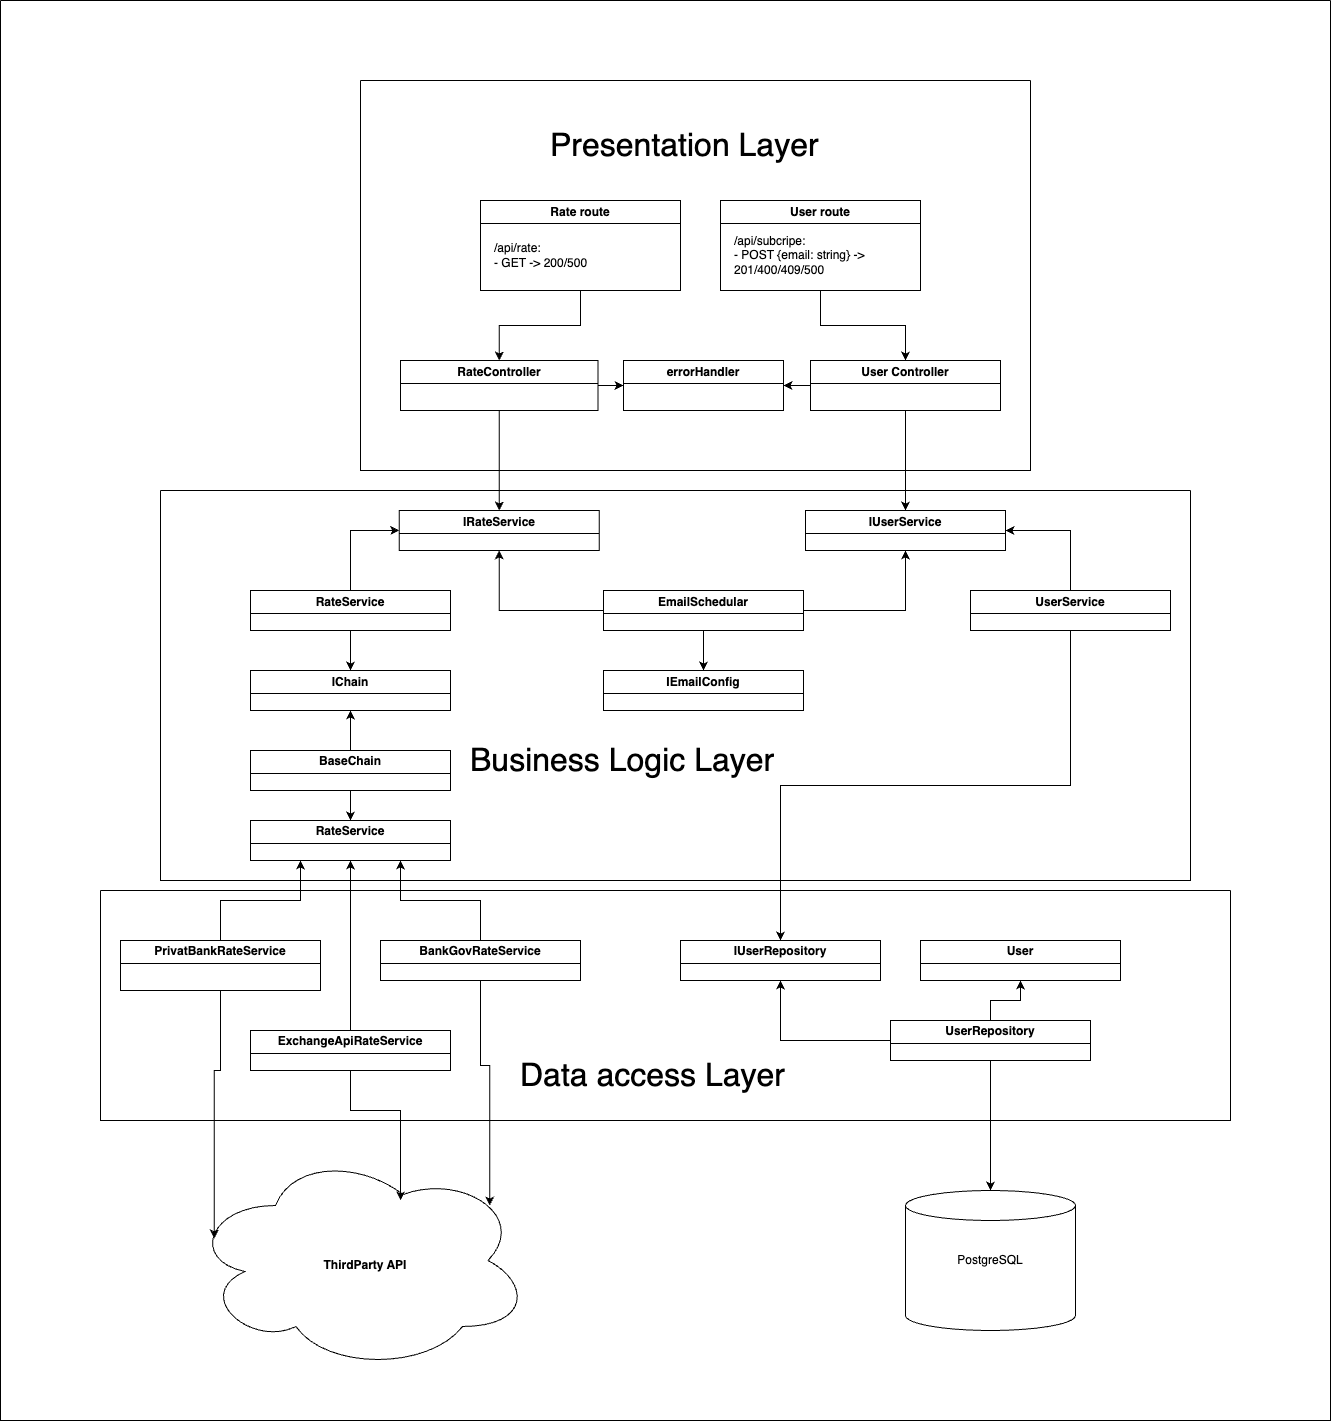

The diagram above was exported from draw.io. Its source (the exported page's mxGraphModel, read from the mxfile embedded in the PNG):
<mxGraphModel dx="2110" dy="2025" grid="1" gridSize="10" guides="1" tooltips="1" connect="1" arrows="1" fold="1" page="1" pageScale="1" pageWidth="827" pageHeight="1169" background="#ffffff" math="0" shadow="0">
  <root>
    <mxCell id="0" />
    <mxCell id="1" parent="0" />
    <mxCell id="inEL0w9v8nGHvgCSKXsM-46" style="edgeStyle=orthogonalEdgeStyle;rounded=0;orthogonalLoop=1;jettySize=auto;html=1;exitX=0.5;exitY=1;exitDx=0;exitDy=0;entryX=0.5;entryY=0;entryDx=0;entryDy=0;" edge="1" parent="1" source="inEL0w9v8nGHvgCSKXsM-38" target="inEL0w9v8nGHvgCSKXsM-42">
      <mxGeometry relative="1" as="geometry" />
    </mxCell>
    <mxCell id="inEL0w9v8nGHvgCSKXsM-38" value="Rate route" style="swimlane;whiteSpace=wrap;html=1;" vertex="1" parent="1">
      <mxGeometry x="270" y="10" width="200" height="90" as="geometry" />
    </mxCell>
    <mxCell id="inEL0w9v8nGHvgCSKXsM-53" value="&lt;div&gt;&lt;span style=&quot;background-color: initial;&quot;&gt;/api/rate:&lt;/span&gt;&lt;br&gt;&lt;/div&gt;&lt;div&gt;- GET&lt;span style=&quot;background-color: initial;&quot;&gt;&amp;nbsp;-&amp;gt; 200/500&lt;/span&gt;&lt;/div&gt;" style="text;html=1;align=left;verticalAlign=middle;whiteSpace=wrap;rounded=0;" vertex="1" parent="inEL0w9v8nGHvgCSKXsM-38">
      <mxGeometry x="12.5" y="30" width="175" height="50" as="geometry" />
    </mxCell>
    <mxCell id="inEL0w9v8nGHvgCSKXsM-60" style="edgeStyle=orthogonalEdgeStyle;rounded=0;orthogonalLoop=1;jettySize=auto;html=1;exitX=0.5;exitY=1;exitDx=0;exitDy=0;entryX=0.5;entryY=0;entryDx=0;entryDy=0;" edge="1" parent="1" source="inEL0w9v8nGHvgCSKXsM-39" target="inEL0w9v8nGHvgCSKXsM-44">
      <mxGeometry relative="1" as="geometry" />
    </mxCell>
    <mxCell id="inEL0w9v8nGHvgCSKXsM-39" value="User route" style="swimlane;whiteSpace=wrap;html=1;" vertex="1" parent="1">
      <mxGeometry x="510" y="10" width="200" height="90" as="geometry" />
    </mxCell>
    <mxCell id="inEL0w9v8nGHvgCSKXsM-41" value="&lt;div&gt;&lt;span style=&quot;background-color: initial;&quot;&gt;/api/subcripe:&lt;/span&gt;&lt;br&gt;&lt;/div&gt;&lt;div&gt;- POST&amp;nbsp;&lt;span style=&quot;background-color: initial;&quot;&gt;{email: string} -&amp;gt; 201/400/409/500&lt;/span&gt;&lt;/div&gt;" style="text;html=1;align=left;verticalAlign=middle;whiteSpace=wrap;rounded=0;" vertex="1" parent="inEL0w9v8nGHvgCSKXsM-39">
      <mxGeometry x="12.5" y="30" width="175" height="50" as="geometry" />
    </mxCell>
    <mxCell id="inEL0w9v8nGHvgCSKXsM-51" style="edgeStyle=orthogonalEdgeStyle;rounded=0;orthogonalLoop=1;jettySize=auto;html=1;exitX=0.5;exitY=1;exitDx=0;exitDy=0;entryX=0.5;entryY=0;entryDx=0;entryDy=0;" edge="1" parent="1" source="inEL0w9v8nGHvgCSKXsM-42" target="inEL0w9v8nGHvgCSKXsM-47">
      <mxGeometry relative="1" as="geometry" />
    </mxCell>
    <mxCell id="inEL0w9v8nGHvgCSKXsM-55" style="edgeStyle=orthogonalEdgeStyle;rounded=0;orthogonalLoop=1;jettySize=auto;html=1;entryX=0;entryY=0.5;entryDx=0;entryDy=0;" edge="1" parent="1" source="inEL0w9v8nGHvgCSKXsM-42" target="inEL0w9v8nGHvgCSKXsM-54">
      <mxGeometry relative="1" as="geometry" />
    </mxCell>
    <mxCell id="inEL0w9v8nGHvgCSKXsM-42" value="RateController" style="swimlane;whiteSpace=wrap;html=1;" vertex="1" parent="1">
      <mxGeometry x="190" y="170" width="197.5" height="50" as="geometry" />
    </mxCell>
    <mxCell id="inEL0w9v8nGHvgCSKXsM-56" style="edgeStyle=orthogonalEdgeStyle;rounded=0;orthogonalLoop=1;jettySize=auto;html=1;exitX=0;exitY=0.5;exitDx=0;exitDy=0;entryX=1;entryY=0.5;entryDx=0;entryDy=0;" edge="1" parent="1" source="inEL0w9v8nGHvgCSKXsM-44" target="inEL0w9v8nGHvgCSKXsM-54">
      <mxGeometry relative="1" as="geometry" />
    </mxCell>
    <mxCell id="inEL0w9v8nGHvgCSKXsM-86" style="edgeStyle=orthogonalEdgeStyle;rounded=0;orthogonalLoop=1;jettySize=auto;html=1;exitX=0.5;exitY=1;exitDx=0;exitDy=0;" edge="1" parent="1" source="inEL0w9v8nGHvgCSKXsM-44" target="inEL0w9v8nGHvgCSKXsM-83">
      <mxGeometry relative="1" as="geometry" />
    </mxCell>
    <mxCell id="inEL0w9v8nGHvgCSKXsM-44" value="User Controller" style="swimlane;whiteSpace=wrap;html=1;" vertex="1" parent="1">
      <mxGeometry x="600" y="170" width="190" height="50" as="geometry" />
    </mxCell>
    <mxCell id="inEL0w9v8nGHvgCSKXsM-47" value="IRateService" style="swimlane;whiteSpace=wrap;html=1;" vertex="1" parent="1">
      <mxGeometry x="188.75" y="320" width="200" height="40" as="geometry" />
    </mxCell>
    <mxCell id="inEL0w9v8nGHvgCSKXsM-52" style="edgeStyle=orthogonalEdgeStyle;rounded=0;orthogonalLoop=1;jettySize=auto;html=1;entryX=0;entryY=0.5;entryDx=0;entryDy=0;" edge="1" parent="1" source="inEL0w9v8nGHvgCSKXsM-50" target="inEL0w9v8nGHvgCSKXsM-47">
      <mxGeometry relative="1" as="geometry" />
    </mxCell>
    <mxCell id="inEL0w9v8nGHvgCSKXsM-62" style="edgeStyle=orthogonalEdgeStyle;rounded=0;orthogonalLoop=1;jettySize=auto;html=1;entryX=0.5;entryY=0;entryDx=0;entryDy=0;" edge="1" parent="1" source="inEL0w9v8nGHvgCSKXsM-50" target="inEL0w9v8nGHvgCSKXsM-61">
      <mxGeometry relative="1" as="geometry" />
    </mxCell>
    <mxCell id="inEL0w9v8nGHvgCSKXsM-50" value="RateService" style="swimlane;whiteSpace=wrap;html=1;" vertex="1" parent="1">
      <mxGeometry x="40" y="400" width="200" height="40" as="geometry" />
    </mxCell>
    <mxCell id="inEL0w9v8nGHvgCSKXsM-54" value="errorHandler" style="swimlane;whiteSpace=wrap;html=1;" vertex="1" parent="1">
      <mxGeometry x="413" y="170" width="160" height="50" as="geometry" />
    </mxCell>
    <mxCell id="inEL0w9v8nGHvgCSKXsM-61" value="IChain" style="swimlane;whiteSpace=wrap;html=1;" vertex="1" parent="1">
      <mxGeometry x="40" y="480" width="200" height="40" as="geometry" />
    </mxCell>
    <mxCell id="inEL0w9v8nGHvgCSKXsM-67" style="edgeStyle=orthogonalEdgeStyle;rounded=0;orthogonalLoop=1;jettySize=auto;html=1;exitX=0.5;exitY=1;exitDx=0;exitDy=0;entryX=0.5;entryY=0;entryDx=0;entryDy=0;" edge="1" parent="1" source="inEL0w9v8nGHvgCSKXsM-63" target="inEL0w9v8nGHvgCSKXsM-66">
      <mxGeometry relative="1" as="geometry" />
    </mxCell>
    <mxCell id="inEL0w9v8nGHvgCSKXsM-107" style="edgeStyle=orthogonalEdgeStyle;rounded=0;orthogonalLoop=1;jettySize=auto;html=1;exitX=0.5;exitY=0;exitDx=0;exitDy=0;entryX=0.5;entryY=1;entryDx=0;entryDy=0;" edge="1" parent="1" source="inEL0w9v8nGHvgCSKXsM-63" target="inEL0w9v8nGHvgCSKXsM-61">
      <mxGeometry relative="1" as="geometry" />
    </mxCell>
    <mxCell id="inEL0w9v8nGHvgCSKXsM-63" value="BaseChain" style="swimlane;whiteSpace=wrap;html=1;" vertex="1" parent="1">
      <mxGeometry x="40" y="560" width="200" height="40" as="geometry" />
    </mxCell>
    <mxCell id="inEL0w9v8nGHvgCSKXsM-66" value="RateService" style="swimlane;whiteSpace=wrap;html=1;" vertex="1" parent="1">
      <mxGeometry x="40" y="630" width="200" height="40" as="geometry" />
    </mxCell>
    <mxCell id="inEL0w9v8nGHvgCSKXsM-111" style="edgeStyle=orthogonalEdgeStyle;rounded=0;orthogonalLoop=1;jettySize=auto;html=1;exitX=0.5;exitY=0;exitDx=0;exitDy=0;entryX=0.25;entryY=1;entryDx=0;entryDy=0;" edge="1" parent="1" source="inEL0w9v8nGHvgCSKXsM-69" target="inEL0w9v8nGHvgCSKXsM-66">
      <mxGeometry relative="1" as="geometry" />
    </mxCell>
    <mxCell id="inEL0w9v8nGHvgCSKXsM-69" value="PrivatBankRateService" style="swimlane;whiteSpace=wrap;html=1;" vertex="1" parent="1">
      <mxGeometry x="-90" y="750" width="200" height="50" as="geometry" />
    </mxCell>
    <mxCell id="inEL0w9v8nGHvgCSKXsM-72" style="edgeStyle=orthogonalEdgeStyle;rounded=0;orthogonalLoop=1;jettySize=auto;html=1;exitX=0.5;exitY=0;exitDx=0;exitDy=0;entryX=0.5;entryY=1;entryDx=0;entryDy=0;" edge="1" parent="1" source="inEL0w9v8nGHvgCSKXsM-71" target="inEL0w9v8nGHvgCSKXsM-66">
      <mxGeometry relative="1" as="geometry" />
    </mxCell>
    <mxCell id="inEL0w9v8nGHvgCSKXsM-71" value="ExchangeApiRateService" style="swimlane;whiteSpace=wrap;html=1;" vertex="1" parent="1">
      <mxGeometry x="40" y="840" width="200" height="40" as="geometry" />
    </mxCell>
    <mxCell id="inEL0w9v8nGHvgCSKXsM-110" style="edgeStyle=orthogonalEdgeStyle;rounded=0;orthogonalLoop=1;jettySize=auto;html=1;entryX=0.75;entryY=1;entryDx=0;entryDy=0;" edge="1" parent="1" source="inEL0w9v8nGHvgCSKXsM-73" target="inEL0w9v8nGHvgCSKXsM-66">
      <mxGeometry relative="1" as="geometry" />
    </mxCell>
    <mxCell id="inEL0w9v8nGHvgCSKXsM-73" value="BankGovRateService" style="swimlane;whiteSpace=wrap;html=1;" vertex="1" parent="1">
      <mxGeometry x="170" y="750" width="200" height="40" as="geometry" />
    </mxCell>
    <mxCell id="inEL0w9v8nGHvgCSKXsM-83" value="IUserService" style="swimlane;whiteSpace=wrap;html=1;" vertex="1" parent="1">
      <mxGeometry x="595" y="320" width="200" height="40" as="geometry" />
    </mxCell>
    <mxCell id="inEL0w9v8nGHvgCSKXsM-87" style="edgeStyle=orthogonalEdgeStyle;rounded=0;orthogonalLoop=1;jettySize=auto;html=1;entryX=1;entryY=0.5;entryDx=0;entryDy=0;" edge="1" parent="1" source="inEL0w9v8nGHvgCSKXsM-85" target="inEL0w9v8nGHvgCSKXsM-83">
      <mxGeometry relative="1" as="geometry" />
    </mxCell>
    <mxCell id="inEL0w9v8nGHvgCSKXsM-89" style="edgeStyle=orthogonalEdgeStyle;rounded=0;orthogonalLoop=1;jettySize=auto;html=1;exitX=0.5;exitY=1;exitDx=0;exitDy=0;entryX=0.5;entryY=0;entryDx=0;entryDy=0;" edge="1" parent="1" source="inEL0w9v8nGHvgCSKXsM-85" target="inEL0w9v8nGHvgCSKXsM-88">
      <mxGeometry relative="1" as="geometry" />
    </mxCell>
    <mxCell id="inEL0w9v8nGHvgCSKXsM-85" value="UserService" style="swimlane;whiteSpace=wrap;html=1;" vertex="1" parent="1">
      <mxGeometry x="760" y="400" width="200" height="40" as="geometry" />
    </mxCell>
    <mxCell id="inEL0w9v8nGHvgCSKXsM-88" value="IUserRepository" style="swimlane;whiteSpace=wrap;html=1;" vertex="1" parent="1">
      <mxGeometry x="470" y="750" width="200" height="40" as="geometry" />
    </mxCell>
    <mxCell id="inEL0w9v8nGHvgCSKXsM-92" style="edgeStyle=orthogonalEdgeStyle;rounded=0;orthogonalLoop=1;jettySize=auto;html=1;entryX=0.5;entryY=1;entryDx=0;entryDy=0;" edge="1" parent="1" source="inEL0w9v8nGHvgCSKXsM-91" target="inEL0w9v8nGHvgCSKXsM-88">
      <mxGeometry relative="1" as="geometry" />
    </mxCell>
    <mxCell id="inEL0w9v8nGHvgCSKXsM-112" style="edgeStyle=orthogonalEdgeStyle;rounded=0;orthogonalLoop=1;jettySize=auto;html=1;exitX=0.5;exitY=0;exitDx=0;exitDy=0;entryX=0.5;entryY=1;entryDx=0;entryDy=0;" edge="1" parent="1" source="inEL0w9v8nGHvgCSKXsM-91" target="inEL0w9v8nGHvgCSKXsM-93">
      <mxGeometry relative="1" as="geometry" />
    </mxCell>
    <mxCell id="inEL0w9v8nGHvgCSKXsM-91" value="UserRepository" style="swimlane;whiteSpace=wrap;html=1;" vertex="1" parent="1">
      <mxGeometry x="680" y="830" width="200" height="40" as="geometry" />
    </mxCell>
    <mxCell id="inEL0w9v8nGHvgCSKXsM-93" value="User" style="swimlane;whiteSpace=wrap;html=1;" vertex="1" parent="1">
      <mxGeometry x="710" y="750" width="200" height="40" as="geometry" />
    </mxCell>
    <mxCell id="inEL0w9v8nGHvgCSKXsM-96" value="" style="shape=cylinder3;whiteSpace=wrap;html=1;boundedLbl=1;backgroundOutline=1;size=15;" vertex="1" parent="1">
      <mxGeometry x="695" y="1000" width="170" height="140" as="geometry" />
    </mxCell>
    <mxCell id="inEL0w9v8nGHvgCSKXsM-97" style="edgeStyle=orthogonalEdgeStyle;rounded=0;orthogonalLoop=1;jettySize=auto;html=1;exitX=0.5;exitY=1;exitDx=0;exitDy=0;entryX=0.5;entryY=0;entryDx=0;entryDy=0;entryPerimeter=0;" edge="1" parent="1" source="inEL0w9v8nGHvgCSKXsM-91" target="inEL0w9v8nGHvgCSKXsM-96">
      <mxGeometry relative="1" as="geometry" />
    </mxCell>
    <mxCell id="inEL0w9v8nGHvgCSKXsM-99" style="edgeStyle=orthogonalEdgeStyle;rounded=0;orthogonalLoop=1;jettySize=auto;html=1;entryX=0.5;entryY=1;entryDx=0;entryDy=0;" edge="1" parent="1" source="inEL0w9v8nGHvgCSKXsM-98" target="inEL0w9v8nGHvgCSKXsM-47">
      <mxGeometry relative="1" as="geometry" />
    </mxCell>
    <mxCell id="inEL0w9v8nGHvgCSKXsM-100" style="edgeStyle=orthogonalEdgeStyle;rounded=0;orthogonalLoop=1;jettySize=auto;html=1;exitX=1;exitY=0.5;exitDx=0;exitDy=0;entryX=0.5;entryY=1;entryDx=0;entryDy=0;" edge="1" parent="1" source="inEL0w9v8nGHvgCSKXsM-98" target="inEL0w9v8nGHvgCSKXsM-83">
      <mxGeometry relative="1" as="geometry" />
    </mxCell>
    <mxCell id="inEL0w9v8nGHvgCSKXsM-103" style="edgeStyle=orthogonalEdgeStyle;rounded=0;orthogonalLoop=1;jettySize=auto;html=1;exitX=0.5;exitY=1;exitDx=0;exitDy=0;entryX=0.5;entryY=0;entryDx=0;entryDy=0;" edge="1" parent="1" source="inEL0w9v8nGHvgCSKXsM-98" target="inEL0w9v8nGHvgCSKXsM-101">
      <mxGeometry relative="1" as="geometry" />
    </mxCell>
    <mxCell id="inEL0w9v8nGHvgCSKXsM-98" value="EmailSchedular" style="swimlane;whiteSpace=wrap;html=1;" vertex="1" parent="1">
      <mxGeometry x="393" y="400" width="200" height="40" as="geometry" />
    </mxCell>
    <mxCell id="inEL0w9v8nGHvgCSKXsM-101" value="IEmailConfig" style="swimlane;whiteSpace=wrap;html=1;" vertex="1" parent="1">
      <mxGeometry x="393" y="480" width="200" height="40" as="geometry" />
    </mxCell>
    <mxCell id="inEL0w9v8nGHvgCSKXsM-106" value="" style="swimlane;startSize=0;" vertex="1" parent="1">
      <mxGeometry x="150" y="-110" width="670" height="390" as="geometry" />
    </mxCell>
    <mxCell id="inEL0w9v8nGHvgCSKXsM-2" value="&lt;font style=&quot;font-size: 32px;&quot;&gt;Presentation Layer&lt;/font&gt;" style="text;html=1;align=left;verticalAlign=middle;whiteSpace=wrap;rounded=0;strokeWidth=1;fontSize=32;fontColor=#000000;" vertex="1" parent="inEL0w9v8nGHvgCSKXsM-106">
      <mxGeometry x="188" y="50" width="310" height="30" as="geometry" />
    </mxCell>
    <mxCell id="inEL0w9v8nGHvgCSKXsM-114" value="" style="swimlane;startSize=0;" vertex="1" parent="1">
      <mxGeometry x="-50" y="300" width="1030" height="390" as="geometry" />
    </mxCell>
    <mxCell id="inEL0w9v8nGHvgCSKXsM-3" value="&lt;font style=&quot;font-size: 32px;&quot;&gt;Business Logic Layer&lt;/font&gt;" style="text;html=1;align=left;verticalAlign=middle;whiteSpace=wrap;rounded=0;strokeWidth=1;fontSize=32;fontColor=#000000;" vertex="1" parent="inEL0w9v8nGHvgCSKXsM-114">
      <mxGeometry x="308" y="255" width="310" height="30" as="geometry" />
    </mxCell>
    <mxCell id="inEL0w9v8nGHvgCSKXsM-117" value="" style="swimlane;startSize=0;" vertex="1" parent="1">
      <mxGeometry x="-110" y="700" width="1130" height="230" as="geometry" />
    </mxCell>
    <mxCell id="inEL0w9v8nGHvgCSKXsM-4" value="&lt;font style=&quot;font-size: 32px;&quot;&gt;Data access Layer&lt;/font&gt;" style="text;html=1;align=left;verticalAlign=middle;whiteSpace=wrap;rounded=0;strokeWidth=1;fontSize=32;fontColor=#000000;" vertex="1" parent="inEL0w9v8nGHvgCSKXsM-117">
      <mxGeometry x="418" y="170" width="285" height="30" as="geometry" />
    </mxCell>
    <mxCell id="inEL0w9v8nGHvgCSKXsM-5" style="edgeStyle=orthogonalEdgeStyle;rounded=0;orthogonalLoop=1;jettySize=auto;html=1;exitX=0.5;exitY=1;exitDx=0;exitDy=0;" edge="1" parent="inEL0w9v8nGHvgCSKXsM-117" source="inEL0w9v8nGHvgCSKXsM-4" target="inEL0w9v8nGHvgCSKXsM-4">
      <mxGeometry relative="1" as="geometry" />
    </mxCell>
    <mxCell id="inEL0w9v8nGHvgCSKXsM-118" value="" style="ellipse;shape=cloud;whiteSpace=wrap;html=1;" vertex="1" parent="1">
      <mxGeometry x="-20" y="960" width="340" height="220" as="geometry" />
    </mxCell>
    <mxCell id="inEL0w9v8nGHvgCSKXsM-119" style="edgeStyle=orthogonalEdgeStyle;rounded=0;orthogonalLoop=1;jettySize=auto;html=1;exitX=0.5;exitY=1;exitDx=0;exitDy=0;entryX=0.618;entryY=0.227;entryDx=0;entryDy=0;entryPerimeter=0;" edge="1" parent="1" source="inEL0w9v8nGHvgCSKXsM-71" target="inEL0w9v8nGHvgCSKXsM-118">
      <mxGeometry relative="1" as="geometry" />
    </mxCell>
    <mxCell id="inEL0w9v8nGHvgCSKXsM-120" style="edgeStyle=orthogonalEdgeStyle;rounded=0;orthogonalLoop=1;jettySize=auto;html=1;exitX=0.5;exitY=1;exitDx=0;exitDy=0;entryX=0.88;entryY=0.25;entryDx=0;entryDy=0;entryPerimeter=0;" edge="1" parent="1" source="inEL0w9v8nGHvgCSKXsM-73" target="inEL0w9v8nGHvgCSKXsM-118">
      <mxGeometry relative="1" as="geometry" />
    </mxCell>
    <mxCell id="inEL0w9v8nGHvgCSKXsM-122" style="edgeStyle=orthogonalEdgeStyle;rounded=0;orthogonalLoop=1;jettySize=auto;html=1;entryX=0.07;entryY=0.4;entryDx=0;entryDy=0;entryPerimeter=0;" edge="1" parent="1" source="inEL0w9v8nGHvgCSKXsM-69" target="inEL0w9v8nGHvgCSKXsM-118">
      <mxGeometry relative="1" as="geometry" />
    </mxCell>
    <mxCell id="inEL0w9v8nGHvgCSKXsM-123" value="ThirdParty API" style="text;html=1;align=center;verticalAlign=middle;whiteSpace=wrap;rounded=0;fontSize=12;fontStyle=1" vertex="1" parent="1">
      <mxGeometry x="100" y="1060" width="110" height="30" as="geometry" />
    </mxCell>
    <mxCell id="inEL0w9v8nGHvgCSKXsM-124" value="PostgreSQL" style="text;html=1;align=center;verticalAlign=middle;whiteSpace=wrap;rounded=0;" vertex="1" parent="1">
      <mxGeometry x="750" y="1055" width="60" height="30" as="geometry" />
    </mxCell>
    <mxCell id="inEL0w9v8nGHvgCSKXsM-125" style="edgeStyle=orthogonalEdgeStyle;rounded=0;orthogonalLoop=1;jettySize=auto;html=1;exitX=0.5;exitY=1;exitDx=0;exitDy=0;exitPerimeter=0;" edge="1" parent="1" source="inEL0w9v8nGHvgCSKXsM-96" target="inEL0w9v8nGHvgCSKXsM-96">
      <mxGeometry relative="1" as="geometry" />
    </mxCell>
    <mxCell id="inEL0w9v8nGHvgCSKXsM-127" value="" style="swimlane;startSize=0;" vertex="1" parent="1">
      <mxGeometry x="-210" y="-190" width="1330" height="1420" as="geometry" />
    </mxCell>
  </root>
</mxGraphModel>